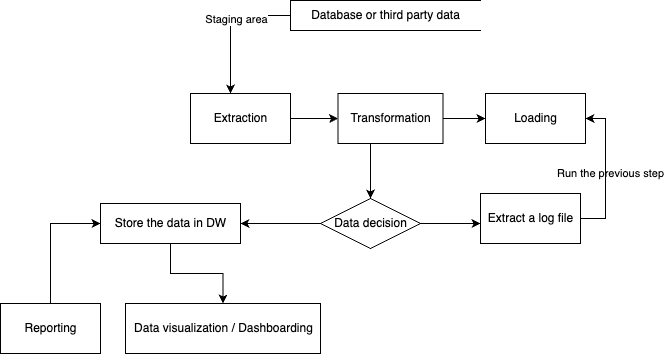

The diagram above was exported from draw.io. Its source (the exported page's mxGraphModel, read from the mxfile embedded in the PNG):
<mxGraphModel dx="946" dy="1352" grid="1" gridSize="10" guides="1" tooltips="1" connect="1" arrows="1" fold="1" page="1" pageScale="1" pageWidth="1169" pageHeight="827" background="none" math="0" shadow="0">
  <root>
    <mxCell id="0" />
    <mxCell id="1" parent="0" />
    <mxCell id="TVyysvoe6LMX9zBbnymy-723" value="" style="endArrow=classic;html=1;rounded=0;exitX=0;exitY=0.5;exitDx=0;exitDy=0;entryX=0.4;entryY=0;entryDx=0;entryDy=0;entryPerimeter=0;" parent="1" source="TVyysvoe6LMX9zBbnymy-732" target="TVyysvoe6LMX9zBbnymy-724" edge="1">
      <mxGeometry width="50" height="50" relative="1" as="geometry">
        <mxPoint x="450" y="-370" as="sourcePoint" />
        <mxPoint x="450" y="-320" as="targetPoint" />
        <Array as="points">
          <mxPoint x="290" y="-398" />
        </Array>
      </mxGeometry>
    </mxCell>
    <mxCell id="TVyysvoe6LMX9zBbnymy-734" value="Staging area" style="edgeLabel;html=1;align=center;verticalAlign=middle;resizable=0;points=[];" parent="TVyysvoe6LMX9zBbnymy-723" vertex="1" connectable="0">
      <mxGeometry x="-0.1969" y="2" relative="1" as="geometry">
        <mxPoint y="1" as="offset" />
      </mxGeometry>
    </mxCell>
    <mxCell id="TVyysvoe6LMX9zBbnymy-738" value="" style="edgeStyle=orthogonalEdgeStyle;rounded=0;orthogonalLoop=1;jettySize=auto;html=1;" parent="1" source="TVyysvoe6LMX9zBbnymy-724" target="TVyysvoe6LMX9zBbnymy-737" edge="1">
      <mxGeometry relative="1" as="geometry" />
    </mxCell>
    <mxCell id="TVyysvoe6LMX9zBbnymy-724" value="&lt;span style=&quot;&quot;&gt;Extraction&lt;/span&gt;" style="html=1;dashed=0;whitespace=wrap;" parent="1" vertex="1">
      <mxGeometry x="250" y="-320" width="100" height="50" as="geometry" />
    </mxCell>
    <mxCell id="TVyysvoe6LMX9zBbnymy-732" value="Database or third party data" style="html=1;dashed=0;whitespace=wrap;shape=partialRectangle;right=0;" parent="1" vertex="1">
      <mxGeometry x="350" y="-413" width="190" height="30" as="geometry" />
    </mxCell>
    <mxCell id="TVyysvoe6LMX9zBbnymy-742" style="edgeStyle=orthogonalEdgeStyle;rounded=0;orthogonalLoop=1;jettySize=auto;html=1;entryX=0.5;entryY=0;entryDx=0;entryDy=0;" parent="1" source="TVyysvoe6LMX9zBbnymy-736" target="TVyysvoe6LMX9zBbnymy-741" edge="1">
      <mxGeometry relative="1" as="geometry" />
    </mxCell>
    <mxCell id="TVyysvoe6LMX9zBbnymy-736" value="Loading" style="html=1;dashed=0;whitespace=wrap;" parent="1" vertex="1">
      <mxGeometry x="545" y="-320" width="100" height="50" as="geometry" />
    </mxCell>
    <mxCell id="TVyysvoe6LMX9zBbnymy-739" value="" style="edgeStyle=orthogonalEdgeStyle;rounded=0;orthogonalLoop=1;jettySize=auto;html=1;" parent="1" source="TVyysvoe6LMX9zBbnymy-737" target="TVyysvoe6LMX9zBbnymy-736" edge="1">
      <mxGeometry relative="1" as="geometry" />
    </mxCell>
    <mxCell id="TVyysvoe6LMX9zBbnymy-737" value="Transformation" style="html=1;dashed=0;whitespace=wrap;" parent="1" vertex="1">
      <mxGeometry x="397.5" y="-320" width="105" height="50" as="geometry" />
    </mxCell>
    <mxCell id="TVyysvoe6LMX9zBbnymy-744" value="Run the previous step" style="edgeStyle=orthogonalEdgeStyle;rounded=0;orthogonalLoop=1;jettySize=auto;html=1;exitX=1;exitY=0.5;exitDx=0;exitDy=0;" parent="1" source="TVyysvoe6LMX9zBbnymy-741" edge="1">
      <mxGeometry x="1" y="139" relative="1" as="geometry">
        <mxPoint x="540" y="-190" as="targetPoint" />
        <mxPoint x="130" y="89" as="offset" />
      </mxGeometry>
    </mxCell>
    <mxCell id="TVyysvoe6LMX9zBbnymy-745" style="edgeStyle=orthogonalEdgeStyle;rounded=0;orthogonalLoop=1;jettySize=auto;html=1;exitX=0;exitY=0.5;exitDx=0;exitDy=0;entryX=1;entryY=0.5;entryDx=0;entryDy=0;" parent="1" source="TVyysvoe6LMX9zBbnymy-741" target="TVyysvoe6LMX9zBbnymy-746" edge="1">
      <mxGeometry relative="1" as="geometry">
        <mxPoint x="310" y="-185" as="targetPoint" />
      </mxGeometry>
    </mxCell>
    <mxCell id="TVyysvoe6LMX9zBbnymy-741" value="Data decision" style="shape=rhombus;html=1;dashed=0;whitespace=wrap;perimeter=rhombusPerimeter;" parent="1" vertex="1">
      <mxGeometry x="380" y="-215" width="100" height="50" as="geometry" />
    </mxCell>
    <mxCell id="TVyysvoe6LMX9zBbnymy-753" style="edgeStyle=orthogonalEdgeStyle;rounded=0;orthogonalLoop=1;jettySize=auto;html=1;exitX=0.5;exitY=1;exitDx=0;exitDy=0;entryX=0.5;entryY=0;entryDx=0;entryDy=0;" parent="1" source="TVyysvoe6LMX9zBbnymy-746" target="TVyysvoe6LMX9zBbnymy-749" edge="1">
      <mxGeometry relative="1" as="geometry" />
    </mxCell>
    <mxCell id="TVyysvoe6LMX9zBbnymy-746" value="Store the data in DW" style="html=1;dashed=0;whitespace=wrap;" parent="1" vertex="1">
      <mxGeometry x="160" y="-210" width="140" height="40" as="geometry" />
    </mxCell>
    <mxCell id="TVyysvoe6LMX9zBbnymy-749" value="Data visualization / Dashboarding" style="html=1;dashed=0;whitespace=wrap;" parent="1" vertex="1">
      <mxGeometry x="185" y="-110" width="195" height="50" as="geometry" />
    </mxCell>
    <mxCell id="TVyysvoe6LMX9zBbnymy-752" style="edgeStyle=orthogonalEdgeStyle;rounded=0;orthogonalLoop=1;jettySize=auto;html=1;exitX=0.5;exitY=0;exitDx=0;exitDy=0;entryX=0;entryY=0.5;entryDx=0;entryDy=0;" parent="1" source="TVyysvoe6LMX9zBbnymy-750" target="TVyysvoe6LMX9zBbnymy-746" edge="1">
      <mxGeometry relative="1" as="geometry" />
    </mxCell>
    <mxCell id="TVyysvoe6LMX9zBbnymy-750" value="Reporting" style="html=1;dashed=0;whitespace=wrap;" parent="1" vertex="1">
      <mxGeometry x="60" y="-110" width="100" height="50" as="geometry" />
    </mxCell>
    <mxCell id="TVyysvoe6LMX9zBbnymy-757" style="edgeStyle=orthogonalEdgeStyle;rounded=0;orthogonalLoop=1;jettySize=auto;html=1;exitX=1;exitY=0.5;exitDx=0;exitDy=0;entryX=1;entryY=0.5;entryDx=0;entryDy=0;" parent="1" source="TVyysvoe6LMX9zBbnymy-755" target="TVyysvoe6LMX9zBbnymy-736" edge="1">
      <mxGeometry relative="1" as="geometry" />
    </mxCell>
    <mxCell id="TVyysvoe6LMX9zBbnymy-755" value="Extract a log file" style="html=1;dashed=0;whitespace=wrap;" parent="1" vertex="1">
      <mxGeometry x="540" y="-220" width="100" height="50" as="geometry" />
    </mxCell>
  </root>
</mxGraphModel>